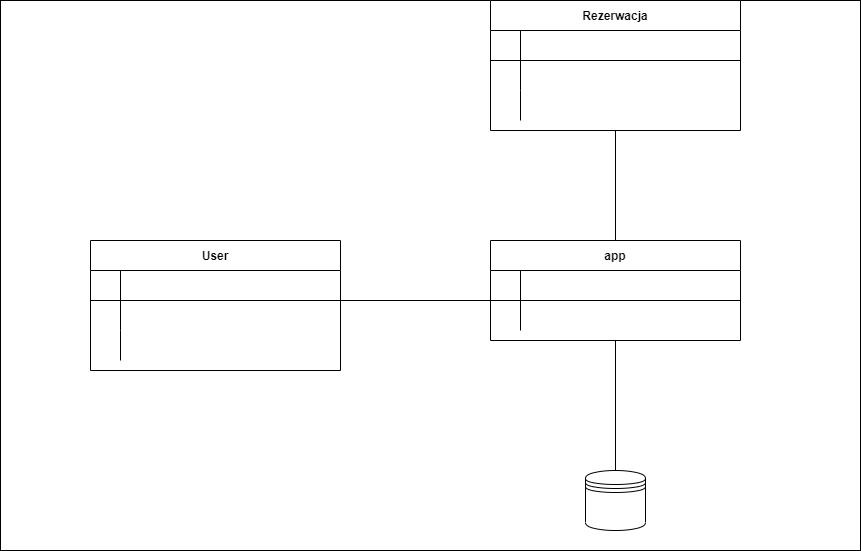

The diagram above was exported from draw.io. Its source (the exported page's mxGraphModel, read from the mxfile embedded in the PNG):
<mxGraphModel dx="1888" dy="579" grid="1" gridSize="10" guides="1" tooltips="1" connect="1" arrows="1" fold="1" page="1" pageScale="1" pageWidth="850" pageHeight="1100" math="0" shadow="0" extFonts="Permanent Marker^https://fonts.googleapis.com/css?family=Permanent+Marker">
  <root>
    <mxCell id="0" />
    <mxCell id="1" parent="0" />
    <mxCell id="3tp3bvbZbiYyWlbt8hqH-8" value="" style="rounded=0;whiteSpace=wrap;html=1;" vertex="1" parent="1">
      <mxGeometry x="-10" width="860" height="550" as="geometry" />
    </mxCell>
    <mxCell id="C-vyLk0tnHw3VtMMgP7b-2" value="User" style="shape=table;startSize=30;container=1;collapsible=1;childLayout=tableLayout;fixedRows=1;rowLines=0;fontStyle=1;align=center;resizeLast=1;" parent="1" vertex="1">
      <mxGeometry x="80" y="240" width="250" height="130" as="geometry" />
    </mxCell>
    <mxCell id="C-vyLk0tnHw3VtMMgP7b-3" value="" style="shape=partialRectangle;collapsible=0;dropTarget=0;pointerEvents=0;fillColor=none;points=[[0,0.5],[1,0.5]];portConstraint=eastwest;top=0;left=0;right=0;bottom=1;" parent="C-vyLk0tnHw3VtMMgP7b-2" vertex="1">
      <mxGeometry y="30" width="250" height="30" as="geometry" />
    </mxCell>
    <mxCell id="C-vyLk0tnHw3VtMMgP7b-4" value="" style="shape=partialRectangle;overflow=hidden;connectable=0;fillColor=none;top=0;left=0;bottom=0;right=0;fontStyle=1;" parent="C-vyLk0tnHw3VtMMgP7b-3" vertex="1">
      <mxGeometry width="30" height="30" as="geometry">
        <mxRectangle width="30" height="30" as="alternateBounds" />
      </mxGeometry>
    </mxCell>
    <mxCell id="C-vyLk0tnHw3VtMMgP7b-5" value="" style="shape=partialRectangle;overflow=hidden;connectable=0;fillColor=none;top=0;left=0;bottom=0;right=0;align=left;spacingLeft=6;fontStyle=5;" parent="C-vyLk0tnHw3VtMMgP7b-3" vertex="1">
      <mxGeometry x="30" width="220" height="30" as="geometry">
        <mxRectangle width="220" height="30" as="alternateBounds" />
      </mxGeometry>
    </mxCell>
    <mxCell id="C-vyLk0tnHw3VtMMgP7b-6" value="" style="shape=partialRectangle;collapsible=0;dropTarget=0;pointerEvents=0;fillColor=none;points=[[0,0.5],[1,0.5]];portConstraint=eastwest;top=0;left=0;right=0;bottom=0;" parent="C-vyLk0tnHw3VtMMgP7b-2" vertex="1">
      <mxGeometry y="60" width="250" height="30" as="geometry" />
    </mxCell>
    <mxCell id="C-vyLk0tnHw3VtMMgP7b-7" value="" style="shape=partialRectangle;overflow=hidden;connectable=0;fillColor=none;top=0;left=0;bottom=0;right=0;" parent="C-vyLk0tnHw3VtMMgP7b-6" vertex="1">
      <mxGeometry width="30" height="30" as="geometry">
        <mxRectangle width="30" height="30" as="alternateBounds" />
      </mxGeometry>
    </mxCell>
    <mxCell id="C-vyLk0tnHw3VtMMgP7b-8" value="" style="shape=partialRectangle;overflow=hidden;connectable=0;fillColor=none;top=0;left=0;bottom=0;right=0;align=left;spacingLeft=6;" parent="C-vyLk0tnHw3VtMMgP7b-6" vertex="1">
      <mxGeometry x="30" width="220" height="30" as="geometry">
        <mxRectangle width="220" height="30" as="alternateBounds" />
      </mxGeometry>
    </mxCell>
    <mxCell id="C-vyLk0tnHw3VtMMgP7b-9" value="" style="shape=partialRectangle;collapsible=0;dropTarget=0;pointerEvents=0;fillColor=none;points=[[0,0.5],[1,0.5]];portConstraint=eastwest;top=0;left=0;right=0;bottom=0;" parent="C-vyLk0tnHw3VtMMgP7b-2" vertex="1">
      <mxGeometry y="90" width="250" height="30" as="geometry" />
    </mxCell>
    <mxCell id="C-vyLk0tnHw3VtMMgP7b-10" value="" style="shape=partialRectangle;overflow=hidden;connectable=0;fillColor=none;top=0;left=0;bottom=0;right=0;" parent="C-vyLk0tnHw3VtMMgP7b-9" vertex="1">
      <mxGeometry width="30" height="30" as="geometry">
        <mxRectangle width="30" height="30" as="alternateBounds" />
      </mxGeometry>
    </mxCell>
    <mxCell id="C-vyLk0tnHw3VtMMgP7b-11" value="" style="shape=partialRectangle;overflow=hidden;connectable=0;fillColor=none;top=0;left=0;bottom=0;right=0;align=left;spacingLeft=6;" parent="C-vyLk0tnHw3VtMMgP7b-9" vertex="1">
      <mxGeometry x="30" width="220" height="30" as="geometry">
        <mxRectangle width="220" height="30" as="alternateBounds" />
      </mxGeometry>
    </mxCell>
    <mxCell id="C-vyLk0tnHw3VtMMgP7b-13" value="Rezerwacja" style="shape=table;startSize=30;container=1;collapsible=1;childLayout=tableLayout;fixedRows=1;rowLines=0;fontStyle=1;align=center;resizeLast=1;" parent="1" vertex="1">
      <mxGeometry x="480" width="250" height="130" as="geometry" />
    </mxCell>
    <mxCell id="C-vyLk0tnHw3VtMMgP7b-14" value="" style="shape=partialRectangle;collapsible=0;dropTarget=0;pointerEvents=0;fillColor=none;points=[[0,0.5],[1,0.5]];portConstraint=eastwest;top=0;left=0;right=0;bottom=1;" parent="C-vyLk0tnHw3VtMMgP7b-13" vertex="1">
      <mxGeometry y="30" width="250" height="30" as="geometry" />
    </mxCell>
    <mxCell id="C-vyLk0tnHw3VtMMgP7b-15" value="" style="shape=partialRectangle;overflow=hidden;connectable=0;fillColor=none;top=0;left=0;bottom=0;right=0;fontStyle=1;" parent="C-vyLk0tnHw3VtMMgP7b-14" vertex="1">
      <mxGeometry width="30" height="30" as="geometry">
        <mxRectangle width="30" height="30" as="alternateBounds" />
      </mxGeometry>
    </mxCell>
    <mxCell id="C-vyLk0tnHw3VtMMgP7b-16" value="" style="shape=partialRectangle;overflow=hidden;connectable=0;fillColor=none;top=0;left=0;bottom=0;right=0;align=left;spacingLeft=6;fontStyle=5;" parent="C-vyLk0tnHw3VtMMgP7b-14" vertex="1">
      <mxGeometry x="30" width="220" height="30" as="geometry">
        <mxRectangle width="220" height="30" as="alternateBounds" />
      </mxGeometry>
    </mxCell>
    <mxCell id="C-vyLk0tnHw3VtMMgP7b-17" value="" style="shape=partialRectangle;collapsible=0;dropTarget=0;pointerEvents=0;fillColor=none;points=[[0,0.5],[1,0.5]];portConstraint=eastwest;top=0;left=0;right=0;bottom=0;" parent="C-vyLk0tnHw3VtMMgP7b-13" vertex="1">
      <mxGeometry y="60" width="250" height="30" as="geometry" />
    </mxCell>
    <mxCell id="C-vyLk0tnHw3VtMMgP7b-18" value="" style="shape=partialRectangle;overflow=hidden;connectable=0;fillColor=none;top=0;left=0;bottom=0;right=0;" parent="C-vyLk0tnHw3VtMMgP7b-17" vertex="1">
      <mxGeometry width="30" height="30" as="geometry">
        <mxRectangle width="30" height="30" as="alternateBounds" />
      </mxGeometry>
    </mxCell>
    <mxCell id="C-vyLk0tnHw3VtMMgP7b-19" value="" style="shape=partialRectangle;overflow=hidden;connectable=0;fillColor=none;top=0;left=0;bottom=0;right=0;align=left;spacingLeft=6;" parent="C-vyLk0tnHw3VtMMgP7b-17" vertex="1">
      <mxGeometry x="30" width="220" height="30" as="geometry">
        <mxRectangle width="220" height="30" as="alternateBounds" />
      </mxGeometry>
    </mxCell>
    <mxCell id="C-vyLk0tnHw3VtMMgP7b-20" value="" style="shape=partialRectangle;collapsible=0;dropTarget=0;pointerEvents=0;fillColor=none;points=[[0,0.5],[1,0.5]];portConstraint=eastwest;top=0;left=0;right=0;bottom=0;" parent="C-vyLk0tnHw3VtMMgP7b-13" vertex="1">
      <mxGeometry y="90" width="250" height="30" as="geometry" />
    </mxCell>
    <mxCell id="C-vyLk0tnHw3VtMMgP7b-21" value="" style="shape=partialRectangle;overflow=hidden;connectable=0;fillColor=none;top=0;left=0;bottom=0;right=0;" parent="C-vyLk0tnHw3VtMMgP7b-20" vertex="1">
      <mxGeometry width="30" height="30" as="geometry">
        <mxRectangle width="30" height="30" as="alternateBounds" />
      </mxGeometry>
    </mxCell>
    <mxCell id="C-vyLk0tnHw3VtMMgP7b-22" value="" style="shape=partialRectangle;overflow=hidden;connectable=0;fillColor=none;top=0;left=0;bottom=0;right=0;align=left;spacingLeft=6;" parent="C-vyLk0tnHw3VtMMgP7b-20" vertex="1">
      <mxGeometry x="30" width="220" height="30" as="geometry">
        <mxRectangle width="220" height="30" as="alternateBounds" />
      </mxGeometry>
    </mxCell>
    <mxCell id="C-vyLk0tnHw3VtMMgP7b-23" value="app" style="shape=table;startSize=30;container=1;collapsible=1;childLayout=tableLayout;fixedRows=1;rowLines=0;fontStyle=1;align=center;resizeLast=1;" parent="1" vertex="1">
      <mxGeometry x="480" y="240" width="250" height="100" as="geometry" />
    </mxCell>
    <mxCell id="C-vyLk0tnHw3VtMMgP7b-24" value="" style="shape=partialRectangle;collapsible=0;dropTarget=0;pointerEvents=0;fillColor=none;points=[[0,0.5],[1,0.5]];portConstraint=eastwest;top=0;left=0;right=0;bottom=1;" parent="C-vyLk0tnHw3VtMMgP7b-23" vertex="1">
      <mxGeometry y="30" width="250" height="30" as="geometry" />
    </mxCell>
    <mxCell id="C-vyLk0tnHw3VtMMgP7b-25" value="" style="shape=partialRectangle;overflow=hidden;connectable=0;fillColor=none;top=0;left=0;bottom=0;right=0;fontStyle=1;" parent="C-vyLk0tnHw3VtMMgP7b-24" vertex="1">
      <mxGeometry width="30" height="30" as="geometry">
        <mxRectangle width="30" height="30" as="alternateBounds" />
      </mxGeometry>
    </mxCell>
    <mxCell id="C-vyLk0tnHw3VtMMgP7b-26" value="" style="shape=partialRectangle;overflow=hidden;connectable=0;fillColor=none;top=0;left=0;bottom=0;right=0;align=left;spacingLeft=6;fontStyle=5;" parent="C-vyLk0tnHw3VtMMgP7b-24" vertex="1">
      <mxGeometry x="30" width="220" height="30" as="geometry">
        <mxRectangle width="220" height="30" as="alternateBounds" />
      </mxGeometry>
    </mxCell>
    <mxCell id="C-vyLk0tnHw3VtMMgP7b-27" value="" style="shape=partialRectangle;collapsible=0;dropTarget=0;pointerEvents=0;fillColor=none;points=[[0,0.5],[1,0.5]];portConstraint=eastwest;top=0;left=0;right=0;bottom=0;" parent="C-vyLk0tnHw3VtMMgP7b-23" vertex="1">
      <mxGeometry y="60" width="250" height="30" as="geometry" />
    </mxCell>
    <mxCell id="C-vyLk0tnHw3VtMMgP7b-28" value="" style="shape=partialRectangle;overflow=hidden;connectable=0;fillColor=none;top=0;left=0;bottom=0;right=0;" parent="C-vyLk0tnHw3VtMMgP7b-27" vertex="1">
      <mxGeometry width="30" height="30" as="geometry">
        <mxRectangle width="30" height="30" as="alternateBounds" />
      </mxGeometry>
    </mxCell>
    <mxCell id="C-vyLk0tnHw3VtMMgP7b-29" value="" style="shape=partialRectangle;overflow=hidden;connectable=0;fillColor=none;top=0;left=0;bottom=0;right=0;align=left;spacingLeft=6;" parent="C-vyLk0tnHw3VtMMgP7b-27" vertex="1">
      <mxGeometry x="30" width="220" height="30" as="geometry">
        <mxRectangle width="220" height="30" as="alternateBounds" />
      </mxGeometry>
    </mxCell>
    <mxCell id="3tp3bvbZbiYyWlbt8hqH-2" value="" style="shape=datastore;whiteSpace=wrap;html=1;" vertex="1" parent="1">
      <mxGeometry x="575" y="470" width="60" height="60" as="geometry" />
    </mxCell>
    <mxCell id="3tp3bvbZbiYyWlbt8hqH-3" value="" style="endArrow=none;html=1;rounded=0;" edge="1" parent="1">
      <mxGeometry width="50" height="50" relative="1" as="geometry">
        <mxPoint x="330" y="300" as="sourcePoint" />
        <mxPoint x="480" y="300" as="targetPoint" />
      </mxGeometry>
    </mxCell>
    <mxCell id="3tp3bvbZbiYyWlbt8hqH-4" value="" style="endArrow=none;html=1;rounded=0;entryX=0.5;entryY=1;entryDx=0;entryDy=0;exitX=0.5;exitY=0;exitDx=0;exitDy=0;" edge="1" parent="1" source="3tp3bvbZbiYyWlbt8hqH-2" target="C-vyLk0tnHw3VtMMgP7b-23">
      <mxGeometry width="50" height="50" relative="1" as="geometry">
        <mxPoint x="500" y="430" as="sourcePoint" />
        <mxPoint x="550" y="380" as="targetPoint" />
      </mxGeometry>
    </mxCell>
    <mxCell id="3tp3bvbZbiYyWlbt8hqH-7" value="" style="endArrow=none;html=1;rounded=0;exitX=0.5;exitY=1;exitDx=0;exitDy=0;entryX=0.5;entryY=0;entryDx=0;entryDy=0;" edge="1" parent="1" source="C-vyLk0tnHw3VtMMgP7b-13" target="C-vyLk0tnHw3VtMMgP7b-23">
      <mxGeometry width="50" height="50" relative="1" as="geometry">
        <mxPoint x="400" y="370" as="sourcePoint" />
        <mxPoint x="450" y="320" as="targetPoint" />
      </mxGeometry>
    </mxCell>
  </root>
</mxGraphModel>